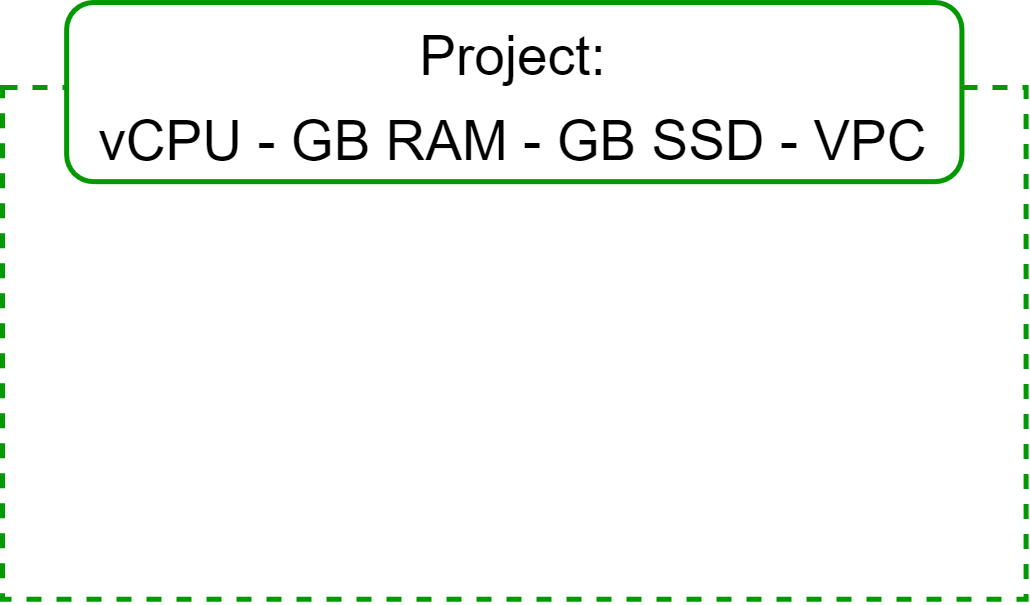

The diagram above was exported from draw.io. Its source (the exported page's mxGraphModel, read from the mxfile embedded in the PNG):
<mxGraphModel dx="512" dy="303" grid="1" gridSize="10" guides="1" tooltips="1" connect="1" arrows="1" fold="1" page="1" pageScale="1" pageWidth="850" pageHeight="1100" math="0" shadow="0">
  <root>
    <mxCell id="0" />
    <mxCell id="1" parent="0" />
    <mxCell id="2" value="" style="group" vertex="1" connectable="0" parent="1">
      <mxGeometry x="210.0000000000001" y="170" width="204.72400000000005" height="119.36000000000001" as="geometry" />
    </mxCell>
    <mxCell id="3" value="" style="rounded=0;whiteSpace=wrap;html=1;dashed=1;labelBackgroundColor=none;strokeColor=#009900;strokeWidth=1;fontSize=14;fontColor=#147EBA;fillColor=none;" vertex="1" parent="2">
      <mxGeometry y="17" width="204.724" height="102.36" as="geometry" />
    </mxCell>
    <mxCell id="4" value="&lt;font style=&quot;font-size: 11px;&quot; color=&quot;#000000&quot;&gt;Project:&lt;br&gt;vCPU - GB RAM - GB SSD - VPC&lt;/font&gt;" style="rounded=1;whiteSpace=wrap;html=1;labelBackgroundColor=none;strokeColor=#009900;strokeWidth=1;fontSize=14;fontColor=#147EBA;fillColor=#FFFFFF;arcSize=15;" vertex="1" parent="2">
      <mxGeometry x="12.830000000000041" width="179.06" height="35.826699999999995" as="geometry" />
    </mxCell>
  </root>
</mxGraphModel>